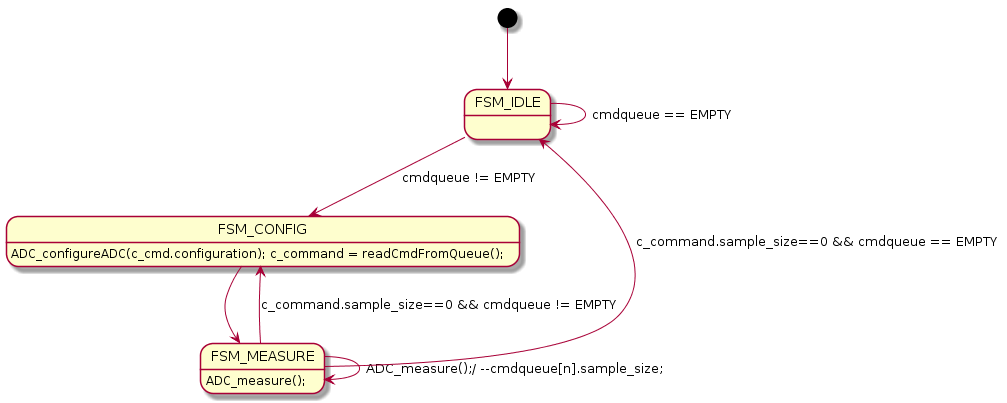

The diagram above was rendered by PlantUML. Its source (embedded in the PNG):
@startuml
[*] --> FSM_IDLE
FSM_IDLE-->FSM_IDLE: cmdqueue == EMPTY
FSM_IDLE --> FSM_CONFIG: cmdqueue != EMPTY
FSM_CONFIG:ADC_configureADC(c_cmd.configuration); c_command = readCmdFromQueue();
FSM_CONFIG --> FSM_MEASURE
FSM_MEASURE: ADC_measure();
FSM_MEASURE--> FSM_MEASURE:ADC_measure();/ --cmdqueue[n].sample_size;
FSM_MEASURE--> FSM_IDLE: c_command.sample_size==0 && cmdqueue == EMPTY
FSM_MEASURE--> FSM_CONFIG: c_command.sample_size==0 && cmdqueue != EMPTY
@enduml